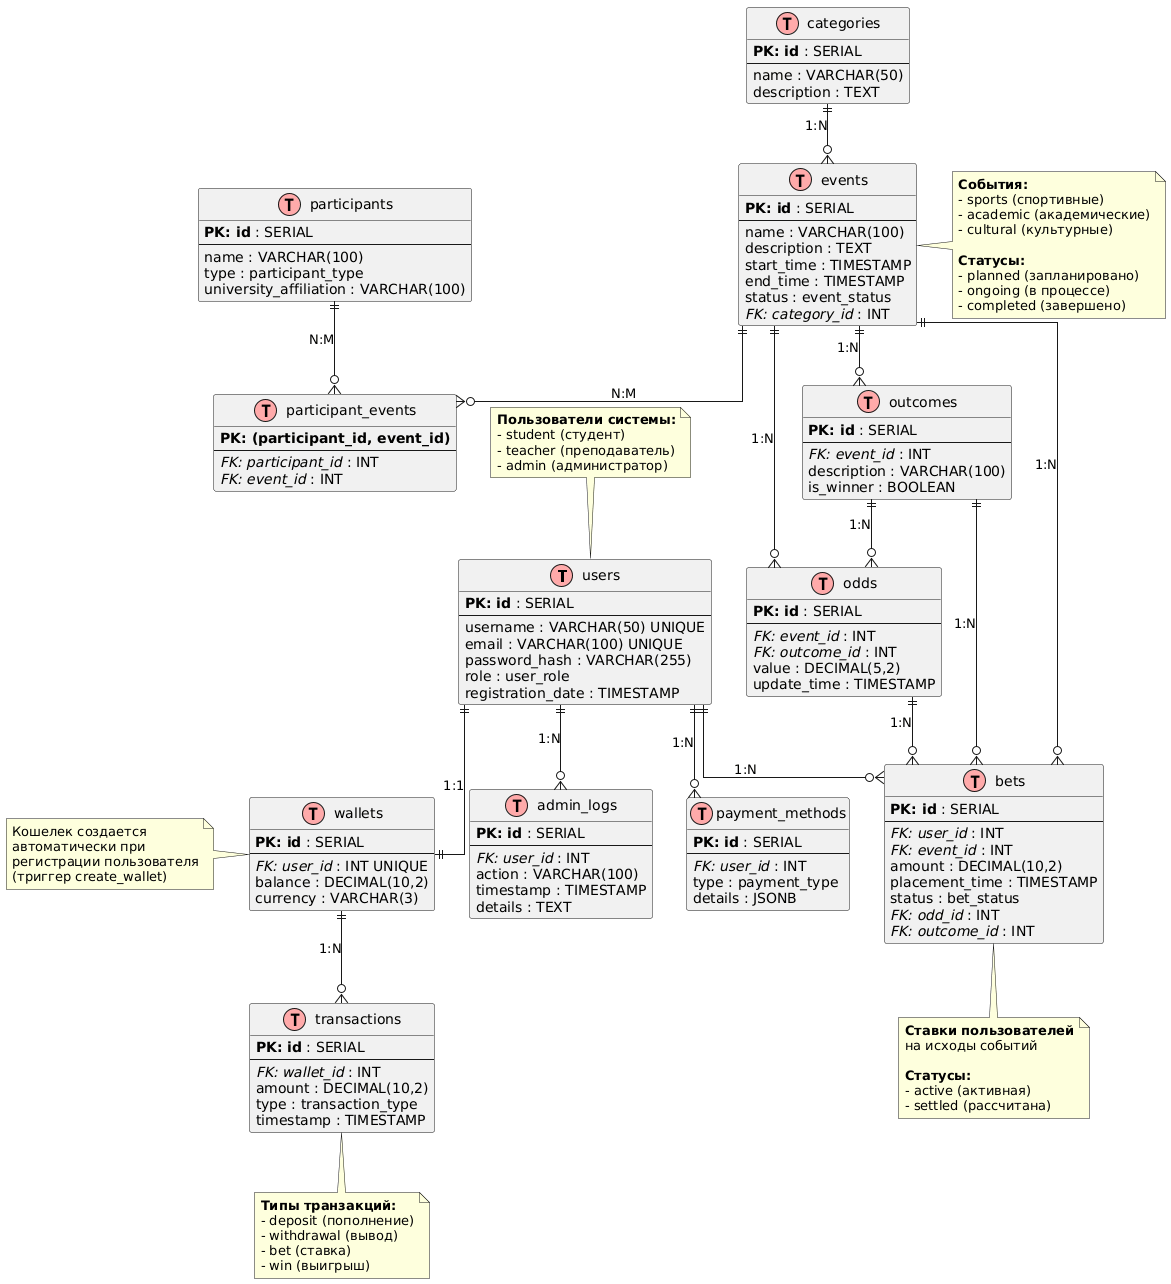

The diagram above was rendered by PlantUML. Its source (embedded in the PNG):
@startuml
hide methods
hide stereotypes
skinparam linetype ortho

' Основные таблицы

class users << (T,#FFAAAA) >> {
  **PK: id** : SERIAL
  --
  username : VARCHAR(50) UNIQUE
  email : VARCHAR(100) UNIQUE
  password_hash : VARCHAR(255)
  role : user_role
  registration_date : TIMESTAMP
}

class categories << (T,#FFAAAA) >> {
  **PK: id** : SERIAL
  --
  name : VARCHAR(50)
  description : TEXT
}

class events << (T,#FFAAAA) >> {
  **PK: id** : SERIAL
  --
  name : VARCHAR(100)
  description : TEXT
  start_time : TIMESTAMP
  end_time : TIMESTAMP
  status : event_status
  //FK: category_id// : INT
}

class participants << (T,#FFAAAA) >> {
  **PK: id** : SERIAL
  --
  name : VARCHAR(100)
  type : participant_type
  university_affiliation : VARCHAR(100)
}

class participant_events << (T,#FFAAAA) >> {
  **PK: (participant_id, event_id)**
  --
  //FK: participant_id// : INT
  //FK: event_id// : INT
}

class outcomes << (T,#FFAAAA) >> {
  **PK: id** : SERIAL
  --
  //FK: event_id// : INT
  description : VARCHAR(100)
  is_winner : BOOLEAN
}

class odds << (T,#FFAAAA) >> {
  **PK: id** : SERIAL
  --
  //FK: event_id// : INT
  //FK: outcome_id// : INT
  value : DECIMAL(5,2)
  update_time : TIMESTAMP
}

class wallets << (T,#FFAAAA) >> {
  **PK: id** : SERIAL
  --
  //FK: user_id// : INT UNIQUE
  balance : DECIMAL(10,2)
  currency : VARCHAR(3)
}

class bets << (T,#FFAAAA) >> {
  **PK: id** : SERIAL
  --
  //FK: user_id// : INT
  //FK: event_id// : INT
  amount : DECIMAL(10,2)
  placement_time : TIMESTAMP
  status : bet_status
  //FK: odd_id// : INT
  //FK: outcome_id// : INT
}

class transactions << (T,#FFAAAA) >> {
  **PK: id** : SERIAL
  --
  //FK: wallet_id// : INT
  amount : DECIMAL(10,2)
  type : transaction_type
  timestamp : TIMESTAMP
}

class admin_logs << (T,#FFAAAA) >> {
  **PK: id** : SERIAL
  --
  //FK: user_id// : INT
  action : VARCHAR(100)
  timestamp : TIMESTAMP
  details : TEXT
}

class payment_methods << (T,#FFAAAA) >> {
  **PK: id** : SERIAL
  --
  //FK: user_id// : INT
  type : payment_type
  details : JSONB
}

' Связи между таблицами

users ||--|| wallets : "1:1"
users ||--o{ bets : "1:N"
users ||--o{ admin_logs : "1:N"
users ||--o{ payment_methods : "1:N"

categories ||--o{ events : "1:N"

events ||--o{ bets : "1:N"
events ||--o{ outcomes : "1:N"
events ||--o{ odds : "1:N"
events ||--o{ participant_events : "N:M"

participants ||--o{ participant_events : "N:M"

outcomes ||--o{ bets : "1:N"
outcomes ||--o{ odds : "1:N"

odds ||--o{ bets : "1:N"

wallets ||--o{ transactions : "1:N"

note top of users
  **Пользователи системы:**
  - student (студент)
  - teacher (преподаватель)
  - admin (администратор)
end note

note right of events
  **События:**
  - sports (спортивные)
  - academic (академические)
  - cultural (культурные)
  
  **Статусы:**
  - planned (запланировано)
  - ongoing (в процессе)
  - completed (завершено)
end note

note bottom of bets
  **Ставки пользователей**
  на исходы событий
  
  **Статусы:**
  - active (активная)
  - settled (рассчитана)
end note

note left of wallets
  Кошелек создается
  автоматически при
  регистрации пользователя
  (триггер create_wallet)
end note

note bottom of transactions
  **Типы транзакций:**
  - deposit (пополнение)
  - withdrawal (вывод)
  - bet (ставка)
  - win (выигрыш)
end note
@enduml